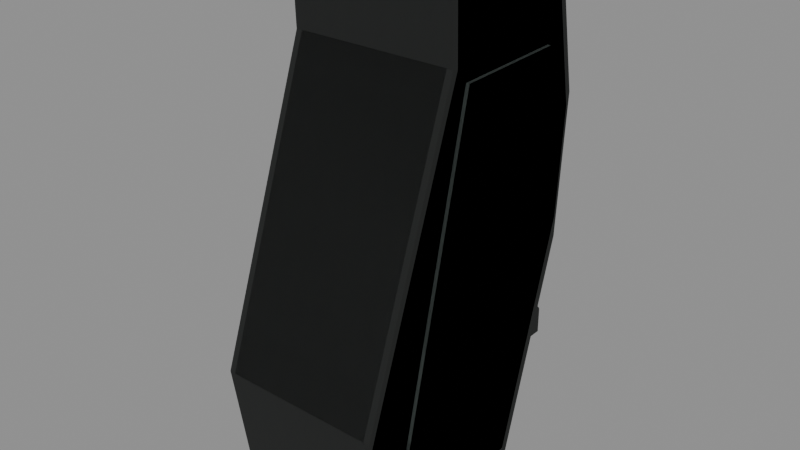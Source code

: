 # Source: ar_ergo.blend  (saved by Blender 5.2.45; exported with 4.5.12 LTS)
import bpy
from mathutils import Matrix  # noqa: F401  (used for matrix-valued properties, if any)

bpy.ops.wm.read_factory_settings(use_empty=True)
scene = bpy.context.scene
scene.name = 'RAID_Attachment_ar_ergo'

# ---- images (referenced by path relative to the original .blend; pixels are not part of the script)
import os
ASSET_DIR = os.environ.get("B2B_ASSET_DIR", "")  # directory of the original .blend (textures are referenced by path, not embedded)
HERE = os.path.dirname(os.path.abspath(__file__))  # packed textures are extracted next to this script under _unpacked/

def load_image(name, relpath, width, height, colorspace="sRGB"):
    """Load a texture the original file referenced (path relative to the .blend, or extracted next to this script)."""
    p = next((c for c in (os.path.join(HERE, relpath), os.path.join(ASSET_DIR, relpath)) if relpath and os.path.exists(c)), "")
    if p:
        img = bpy.data.images.load(p, check_existing=True)
        img.name = name
    else:  # same state as the original file: an image datablock whose file is absent (Cycles renders it pink)
        img = bpy.data.images.new(name, width, height)
        img.source = "FILE"
        img.filepath = "//" + (relpath or name)
    img.colorspace_settings.name = colorspace
    return img
img_raid_original_rubber_grain = load_image('RAID_Original_rubber_Grain', '_unpacked/rubber-grain.f54d9314.png', 256, 256, 'sRGB')

# ---- materials (node trees are filled in below, after node groups)
mat_raid_original_attachment_rubber_003 = bpy.data.materials.new('RAID_Original_Attachment_rubber.003')
mat_raid_original_attachment_rubber_003.diffuse_color = (0.085, 0.095, 0.09, 1.0)
mat_raid_original_attachment_inset_005 = bpy.data.materials.new('RAID_Original_Attachment_inset.005')
mat_raid_original_attachment_inset_005.diffuse_color = (0.055, 0.07, 0.065, 1.0)

# ---- material node trees
mat_raid_original_attachment_rubber_003.use_nodes = True; mat_raid_original_attachment_rubber_003.node_tree.nodes.clear()
_N = mat_raid_original_attachment_rubber_003.node_tree.nodes; _L = mat_raid_original_attachment_rubber_003.node_tree.links
n0 = _N.new('ShaderNodeBsdfPrincipled'); n0.name = 'Principled BSDF'; n0.location = (-200, 100)
n0.inputs[2].default_value = 0.94
n0.inputs[10].default_value = 0.005
n1 = _N.new('ShaderNodeOutputMaterial'); n1.name = 'Material Output'; n1.location = (200, 100)
n2 = _N.new('ShaderNodeTexImage'); n2.name = 'Image Texture'; n2.location = (0, 0)
n2.image = img_raid_original_rubber_grain
_L.new(n0.outputs[0], n1.inputs[0])
_L.new(n2.outputs[0], n0.inputs[0])
n1.is_active_output = True
mat_raid_original_attachment_inset_005.use_nodes = True; mat_raid_original_attachment_inset_005.node_tree.nodes.clear()
_N = mat_raid_original_attachment_inset_005.node_tree.nodes; _L = mat_raid_original_attachment_inset_005.node_tree.links
n0 = _N.new('ShaderNodeBsdfPrincipled'); n0.name = 'Principled BSDF'; n0.location = (-200, 100)
n0.inputs[0].default_value = (0.055, 0.07, 0.065, 1.0)
n0.inputs[2].default_value = 0.8
n0.inputs[10].default_value = 0.005
n1 = _N.new('ShaderNodeOutputMaterial'); n1.name = 'Material Output'; n1.location = (200, 100)
_L.new(n0.outputs[0], n1.inputs[0])
n1.is_active_output = True

# ---- meshes
me_ar_ergo_item_profile_002 = bpy.data.meshes.new('ar_ergo_item_profile.002')
me_ar_ergo_item_profile_002.from_pydata([(-0.0315, 0.06755, -0.03248), (-0.034, 0.06729, -0.02998), (-0.0315, 0.06975, -0.02951), (-0.034, 0.06175, 0.02542), (-0.0315, 0.0615, 0.02791), (-0.0315, 0.06425, 0.02551), (-0.034, 0.03462, 0.02449), (-0.0315, 0.035, 0.027), (-0.034, -0.0883, 0.06744), (-0.0315, -0.0852, 0.069), (-0.034, -0.1272, 0.06141), (-0.0315, -0.1314, 0.05992), (-0.0315, -0.1275, 0.06239), (-0.034, -0.1391, 0.04372), (-0.0315, -0.1418, 0.04151), (-0.0315, -0.1406, 0.04608), (-0.034, -0.1353, -0.01168), (-0.0315, -0.1356, -0.01471), (-0.0315, -0.1382, -0.01151), (-0.034, -0.04131, -0.03942), (-0.0315, -0.05, -0.04), (-0.034, 0.002982, -0.04242), (-0.0315, 0.008, -0.044), (0.0315, 0.06755, -0.03248), (0.0315, 0.06975, -0.02951), (0.034, 0.06729, -0.02998), (0.0315, 0.0615, 0.02791), (0.034, 0.06175, 0.02542), (0.0315, 0.06425, 0.02551), (0.0315, 0.035, 0.027), (0.034, 0.03462, 0.02449), (0.034, -0.0883, 0.06744), (0.0315, -0.0852, 0.069), (0.0315, -0.1314, 0.05992), (0.034, -0.1272, 0.06141), (0.0315, -0.1275, 0.06239), (0.0315, -0.1418, 0.04151), (0.034, -0.1391, 0.04372), (0.0315, -0.1406, 0.04608), (0.0315, -0.1356, -0.01471), (0.034, -0.1353, -0.01168), (0.0315, -0.1382, -0.01151), (0.0315, -0.05, -0.04), (0.034, -0.04131, -0.03942), (0.034, 0.002982, -0.04242), (0.0315, 0.008, -0.044), (-0.0313, -0.03, -0.045), (-0.0313, -0.031, -0.044), (-0.0323, -0.03023, -0.04385), (-0.0323, -0.03022, -0.02815), (-0.0313, -0.031, -0.028), (-0.0313, -0.03, -0.027), (-0.0313, -0.02, -0.027), (-0.0313, -0.019, -0.028), (-0.0323, -0.01977, -0.02815), (-0.0323, -0.01978, -0.04385), (-0.0313, -0.019, -0.044), (-0.0313, -0.02, -0.045), (0.0313, -0.03, -0.045), (0.0323, -0.03023, -0.04385), (0.0313, -0.031, -0.044), (0.0313, -0.03, -0.027), (0.0313, -0.031, -0.028), (0.0323, -0.03022, -0.02815), (0.0313, -0.019, -0.028), (0.0313, -0.02, -0.027), (0.0323, -0.01977, -0.02815), (0.0313, -0.02, -0.045), (0.0313, -0.019, -0.044), (0.0323, -0.01978, -0.04385), (-0.0313, -0.061, -0.041), (-0.0313, -0.062, -0.04), (-0.0323, -0.06123, -0.03985), (-0.0323, -0.06122, -0.02415), (-0.0313, -0.062, -0.024), (-0.0313, -0.061, -0.023), (-0.0313, -0.051, -0.023), (-0.0313, -0.05, -0.024), (-0.0323, -0.05077, -0.02415), (-0.0323, -0.05078, -0.03985), (-0.0313, -0.05, -0.04), (-0.0313, -0.051, -0.041), (0.0313, -0.061, -0.041), (0.0323, -0.06123, -0.03985), (0.0313, -0.062, -0.04), (0.0313, -0.061, -0.023), (0.0313, -0.062, -0.024), (0.0323, -0.06122, -0.02415), (0.0313, -0.05, -0.024), (0.0313, -0.051, -0.023), (0.0323, -0.05077, -0.02415), (0.0313, -0.051, -0.041), (0.0313, -0.05, -0.04), (0.0323, -0.05078, -0.03985), (-0.0313, -0.092, -0.037), (-0.0313, -0.093, -0.036), (-0.0323, -0.09223, -0.03585), (-0.0323, -0.09222, -0.02015), (-0.0313, -0.093, -0.02), (-0.0313, -0.092, -0.019), (-0.0313, -0.082, -0.019), (-0.0313, -0.081, -0.02), (-0.0323, -0.08177, -0.02015), (-0.0323, -0.08178, -0.03585), (-0.0313, -0.081, -0.036), (-0.0313, -0.082, -0.037), (0.0313, -0.092, -0.037), (0.0323, -0.09223, -0.03585), (0.0313, -0.093, -0.036), (0.0313, -0.092, -0.019), (0.0313, -0.093, -0.02), (0.0323, -0.09222, -0.02015), (0.0313, -0.081, -0.02), (0.0313, -0.082, -0.019), (0.0323, -0.08177, -0.02015), (0.0313, -0.082, -0.037), (0.0313, -0.081, -0.036), (0.0323, -0.08178, -0.03585)], [], [(0, 1, 2), (3, 4, 5), (10, 11, 12), (13, 14, 15), (16, 17, 18), (23, 24, 25), (26, 27, 28), (33, 34, 35), (36, 37, 38), (39, 40, 41), (2, 24, 23, 0), (1, 3, 5, 2), (4, 26, 28, 5), (24, 28, 27, 25), (3, 6, 7, 4), (26, 29, 30, 27), (6, 8, 9, 7), (29, 32, 31, 30), (8, 10, 12, 9), (11, 33, 35, 12), (32, 35, 34, 31), (10, 13, 15, 11), (14, 36, 38, 15), (33, 38, 37, 34), (13, 16, 18, 14), (17, 39, 41, 18), (36, 41, 40, 37), (16, 19, 20, 17), (39, 42, 43, 40), (19, 21, 22, 20), (42, 45, 44, 43), (0, 22, 21, 1), (25, 44, 45, 23), (22, 0, 23, 45), (2, 5, 28, 24), (19, 1, 21), (6, 3, 1), (16, 6, 1), (19, 16, 1), (4, 7, 29, 26), (7, 9, 32, 29), (10, 8, 6), (13, 10, 6), (16, 13, 6), (9, 12, 35, 32), (11, 15, 38, 33), (14, 18, 41, 36), (17, 20, 42, 39), (20, 22, 45, 42), (25, 30, 40), (25, 40, 43), (44, 25, 43), (25, 27, 30), (30, 31, 34), (30, 34, 37), (30, 37, 40), (46, 47, 48), (49, 50, 51), (52, 53, 54), (55, 56, 57), (58, 59, 60), (61, 62, 63), (64, 65, 66), (67, 68, 69), (46, 58, 60, 47), (47, 50, 49, 48), (50, 62, 61, 51), (59, 63, 62, 60), (51, 52, 54, 49), (52, 65, 64, 53), (63, 66, 65, 61), (53, 56, 55, 54), (56, 68, 67, 57), (66, 69, 68, 64), (48, 55, 57, 46), (58, 67, 69, 59), (57, 67, 58, 46), (55, 48, 54), (47, 60, 62, 50), (54, 48, 49), (51, 61, 65, 52), (53, 64, 68, 56), (59, 69, 66), (59, 66, 63), (70, 71, 72), (73, 74, 75), (76, 77, 78), (79, 80, 81), (82, 83, 84), (85, 86, 87), (88, 89, 90), (91, 92, 93), (70, 82, 84, 71), (71, 74, 73, 72), (74, 86, 85, 75), (83, 87, 86, 84), (75, 76, 78, 73), (76, 89, 88, 77), (87, 90, 89, 85), (77, 80, 79, 78), (80, 92, 91, 81), (90, 93, 92, 88), (72, 79, 81, 70), (82, 91, 93, 83), (81, 91, 82, 70), (79, 72, 78), (71, 84, 86, 74), (78, 72, 73), (75, 85, 89, 76), (77, 88, 92, 80), (83, 93, 90), (83, 90, 87), (94, 95, 96), (97, 98, 99), (100, 101, 102), (103, 104, 105), (106, 107, 108), (109, 110, 111), (112, 113, 114), (115, 116, 117), (94, 106, 108, 95), (95, 98, 97, 96), (98, 110, 109, 99), (107, 111, 110, 108), (99, 100, 102, 97), (100, 113, 112, 101), (111, 114, 113, 109), (101, 104, 103, 102), (104, 116, 115, 105), (114, 117, 116, 112), (96, 103, 105, 94), (106, 115, 117, 107), (105, 115, 106, 94), (103, 96, 102), (95, 108, 110, 98), (102, 96, 97), (99, 109, 113, 100), (101, 112, 116, 104), (107, 117, 114), (107, 114, 111)])
_uv = me_ar_ergo_item_profile_002.uv_layers.new(name='UVMap')
_uv.uv.foreach_set('vector', [-0.07, -0.07217, -0.07556, -0.06662, -0.07, -0.06558, -0.07556, 0.1372, -0.07, 0.1367, -0.07, 0.1428, -0.07556, -0.2827, -0.07, -0.292, -0.07, -0.2834, -0.07556, 0.09715, -0.07, 0.09224, -0.07, 0.1024, -0.3006, -0.02596, -0.3013, -0.03269, -0.307, -0.02557, 0.07, -0.07217, 0.07, -0.06558, 0.07556, -0.06662, 0.07, 0.1367, 0.07556, 0.1372, 0.07, 0.1428, 0.07, -0.292, 0.07556, -0.2827, 0.07, -0.2834, 0.07, 0.09224, 0.07556, 0.09715, 0.07, 0.1024, -0.3013, -0.03269, -0.3006, -0.02596, -0.307, -0.02557, -0.07, -0.06558, 0.07, -0.06558, 0.07, -0.07217, -0.07, -0.07217, 0.1495, -0.06662, 0.1372, 0.05649, 0.1428, 0.05669, 0.155, -0.06558, -0.07, 0.1367, 0.07, 0.1367, 0.07, 0.1428, -0.07, 0.1428, 0.155, -0.06558, 0.1428, 0.05669, 0.1372, 0.05649, 0.1495, -0.06662, 0.1372, 0.05649, 0.07693, 0.05441, 0.07778, 0.06, 0.1367, 0.06203, 0.1367, 0.06203, 0.07778, 0.06, 0.07693, 0.05441, 0.1372, 0.05649, 0.07693, 0.05441, -0.1962, 0.1499, -0.1893, 0.1533, 0.07778, 0.06, 0.07778, 0.06, -0.1893, 0.1533, -0.1962, 0.1499, 0.07693, 0.05441, -0.07556, -0.1962, -0.07556, -0.2827, -0.07, -0.2834, -0.07, -0.1893, -0.07, -0.292, 0.07, -0.292, 0.07, -0.2834, -0.07, -0.2834, 0.07, -0.1893, 0.07, -0.2834, 0.07556, -0.2827, 0.07556, -0.1962, -0.2827, 0.1365, -0.309, 0.09715, -0.3125, 0.1024, -0.292, 0.1332, -0.07, 0.09224, 0.07, 0.09224, 0.07, 0.1024, -0.07, 0.1024, -0.292, 0.1332, -0.3125, 0.1024, -0.309, 0.09715, -0.2827, 0.1365, -0.309, 0.09715, -0.3006, -0.02596, -0.307, -0.02557, -0.3152, 0.09224, -0.07, -0.03269, 0.07, -0.03269, 0.07, -0.02557, -0.07, -0.02557, -0.3152, 0.09224, -0.307, -0.02557, -0.3006, -0.02596, -0.309, 0.09715, -0.3006, -0.02596, -0.09181, -0.0876, -0.1111, -0.08889, -0.3013, -0.03269, -0.3013, -0.03269, -0.1111, -0.08889, -0.09181, -0.0876, -0.3006, -0.02596, -0.07556, -0.09181, -0.07556, 0.006626, -0.07, 0.01778, -0.07, -0.1111, 0.07, -0.1111, 0.07, 0.01778, 0.07556, 0.006626, 0.07556, -0.09181, 0.1501, -0.07217, 0.01778, -0.09778, 0.006626, -0.09428, 0.1495, -0.06662, 0.1495, -0.06662, 0.006626, -0.09428, 0.01778, -0.09778, 0.1501, -0.07217, -0.07, 0.01778, -0.07, 0.1501, 0.07, 0.1501, 0.07, 0.01778, -0.07, -0.06558, -0.07, 0.05669, 0.07, 0.05669, 0.07, -0.06558, -0.09181, -0.0876, 0.1495, -0.06662, 0.006626, -0.09428, 0.07693, 0.05441, 0.1372, 0.05649, 0.1495, -0.06662, -0.3006, -0.02596, 0.07693, 0.05441, 0.1495, -0.06662, -0.09181, -0.0876, -0.3006, -0.02596, 0.1495, -0.06662, -0.07, 0.1367, -0.07, 0.07778, 0.07, 0.07778, 0.07, 0.1367, -0.07, 0.07778, -0.07, -0.1893, 0.07, -0.1893, 0.07, 0.07778, -0.2827, 0.1365, -0.1962, 0.1499, 0.07693, 0.05441, -0.309, 0.09715, -0.2827, 0.1365, 0.07693, 0.05441, -0.3006, -0.02596, -0.309, 0.09715, 0.07693, 0.05441, -0.07, -0.1893, -0.07, -0.2834, 0.07, -0.2834, 0.07, -0.1893, -0.07, 0.1332, -0.07, 0.1024, 0.07, 0.1024, 0.07, 0.1332, -0.07, 0.09224, -0.07, -0.02557, 0.07, -0.02557, 0.07, 0.09224, -0.07, -0.3013, -0.07, -0.1111, 0.07, -0.1111, 0.07, -0.3013, -0.07, -0.1111, -0.07, 0.01778, 0.07, 0.01778, 0.07, -0.1111, 0.1495, -0.06662, 0.07693, 0.05441, -0.3006, -0.02596, 0.1495, -0.06662, -0.3006, -0.02596, -0.09181, -0.0876, 0.006626, -0.09428, 0.1495, -0.06662, -0.09181, -0.0876, 0.1495, -0.06662, 0.1372, 0.05649, 0.07693, 0.05441, 0.07693, 0.05441, -0.1962, 0.1499, -0.2827, 0.1365, 0.07693, 0.05441, -0.2827, 0.1365, -0.309, 0.09715, 0.07693, 0.05441, -0.309, 0.09715, -0.3006, -0.02596, -0.06956, -0.06667, -0.06956, -0.06889, -0.07178, -0.06718, -0.07178, -0.06255, -0.06956, -0.06222, -0.06956, -0.06, -0.06956, -0.06, -0.06956, -0.06222, -0.07178, -0.06256, -0.07178, -0.04395, -0.06956, -0.04222, -0.06956, -0.04444, 0.06956, -0.06667, 0.07178, -0.06718, 0.06956, -0.06889, 0.06956, -0.06, 0.06956, -0.06222, 0.07178, -0.06255, 0.06956, -0.06222, 0.06956, -0.06, 0.07178, -0.06256, 0.06956, -0.04444, 0.06956, -0.04222, 0.07178, -0.04395, -0.06956, -0.06667, 0.06956, -0.06667, 0.06956, -0.06889, -0.06956, -0.06889, -0.06956, -0.09778, -0.06956, -0.06222, -0.07178, -0.06255, -0.07178, -0.09744, -0.06956, -0.06222, 0.06956, -0.06222, 0.06956, -0.06, -0.06956, -0.06, 0.07178, -0.09744, 0.07178, -0.06255, 0.06956, -0.06222, 0.06956, -0.09778, -0.06667, -0.06, -0.04444, -0.06, -0.04393, -0.06256, -0.06716, -0.06255, -0.06956, -0.06, 0.06956, -0.06, 0.06956, -0.06222, -0.06956, -0.06222, -0.06716, -0.06255, -0.04393, -0.06256, -0.04444, -0.06, -0.06667, -0.06, -0.06956, -0.06222, -0.06956, -0.09778, -0.07178, -0.09745, -0.07178, -0.06256, -0.06956, -0.04222, 0.06956, -0.04222, 0.06956, -0.04444, -0.06956, -0.04444, 0.07178, -0.06256, 0.07178, -0.09745, 0.06956, -0.09778, 0.06956, -0.06222, -0.06718, -0.09744, -0.04395, -0.09745, -0.04444, -0.1, -0.06667, -0.1, -0.06667, -0.1, -0.04444, -0.1, -0.04395, -0.09745, -0.06718, -0.09744, -0.06956, -0.04444, 0.06956, -0.04444, 0.06956, -0.06667, -0.06956, -0.06667, -0.04395, -0.09745, -0.06718, -0.09744, -0.04393, -0.06256, -0.06956, -0.09778, 0.06956, -0.09778, 0.06956, -0.06222, -0.06956, -0.06222, -0.04393, -0.06256, -0.06718, -0.09744, -0.06716, -0.06255, -0.06956, -0.06667, 0.06956, -0.06667, 0.06956, -0.04444, -0.06956, -0.04444, -0.06956, -0.06222, 0.06956, -0.06222, 0.06956, -0.09778, -0.06956, -0.09778, -0.06718, -0.09744, -0.04395, -0.09745, -0.04393, -0.06256, -0.06718, -0.09744, -0.04393, -0.06256, -0.06716, -0.06255, -0.06956, -0.09111, -0.06956, -0.08889, -0.07178, -0.08855, -0.07178, -0.05366, -0.06956, -0.05333, -0.06956, -0.05111, -0.06956, -0.05111, -0.06956, -0.05333, -0.07178, -0.05368, -0.07178, -0.08856, -0.06956, -0.08889, -0.06956, -0.09111, 0.06956, -0.09111, 0.07178, -0.08855, 0.06956, -0.08889, 0.06956, -0.05111, 0.06956, -0.05333, 0.07178, -0.05366, 0.06956, -0.05333, 0.06956, -0.05111, 0.07178, -0.05368, 0.06956, -0.09111, 0.06956, -0.08889, 0.07178, -0.08856, -0.06956, -0.09111, 0.06956, -0.09111, 0.06956, -0.08889, -0.06956, -0.08889, -0.06956, -0.08889, -0.06956, -0.05333, -0.07178, -0.05366, -0.07178, -0.08855, -0.06956, -0.05333, 0.06956, -0.05333, 0.06956, -0.05111, -0.06956, -0.05111, 0.07178, -0.08855, 0.07178, -0.05366, 0.06956, -0.05333, 0.06956, -0.08889, -0.1356, -0.05111, -0.1133, -0.05111, -0.1128, -0.05368, -0.136, -0.05366, -0.06956, -0.05111, 0.06956, -0.05111, 0.06956, -0.05333, -0.06956, -0.05333, -0.136, -0.05366, -0.1128, -0.05368, -0.1133, -0.05111, -0.1356, -0.05111, -0.06956, -0.05333, -0.06956, -0.08889, -0.07178, -0.08856, -0.07178, -0.05368, -0.06956, -0.08889, 0.06956, -0.08889, 0.06956, -0.09111, -0.06956, -0.09111, 0.07178, -0.05368, 0.07178, -0.08856, 0.06956, -0.08889, 0.06956, -0.05333, -0.1361, -0.08855, -0.1128, -0.08856, -0.1133, -0.09111, -0.1356, -0.09111, -0.1356, -0.09111, -0.1133, -0.09111, -0.1128, -0.08856, -0.1361, -0.08855, -0.06956, -0.1133, 0.06956, -0.1133, 0.06956, -0.1356, -0.06956, -0.1356, -0.1128, -0.08856, -0.1361, -0.08855, -0.1128, -0.05368, -0.06956, -0.08889, 0.06956, -0.08889, 0.06956, -0.05333, -0.06956, -0.05333, -0.1128, -0.05368, -0.1361, -0.08855, -0.136, -0.05366, -0.06956, -0.1356, 0.06956, -0.1356, 0.06956, -0.1133, -0.06956, -0.1133, -0.06956, -0.05333, 0.06956, -0.05333, 0.06956, -0.08889, -0.06956, -0.08889, -0.1361, -0.08855, -0.1128, -0.08856, -0.1128, -0.05368, -0.1361, -0.08855, -0.1128, -0.05368, -0.136, -0.05366, -0.06956, -0.2044, -0.06956, -0.2067, -0.07178, -0.205, -0.07178, -0.2049, -0.06956, -0.2067, -0.06956, -0.2044, -0.06956, -0.1822, -0.06956, -0.18, -0.07178, -0.1817, -0.07178, -0.1817, -0.06956, -0.18, -0.06956, -0.1822, 0.06956, -0.2044, 0.07178, -0.205, 0.06956, -0.2067, 0.06956, -0.2044, 0.06956, -0.2067, 0.07178, -0.2049, 0.06956, -0.18, 0.06956, -0.1822, 0.07178, -0.1817, 0.06956, -0.1822, 0.06956, -0.18, 0.07178, -0.1817, -0.06956, -0.2044, 0.06956, -0.2044, 0.06956, -0.2067, -0.06956, -0.2067, -0.06956, -0.08, -0.06956, -0.04444, -0.07178, -0.04477, -0.07178, -0.07966, -0.06956, -0.2067, 0.06956, -0.2067, 0.06956, -0.2044, -0.06956, -0.2044, 0.07178, -0.07966, 0.07178, -0.04477, 0.06956, -0.04444, 0.06956, -0.08, -0.2044, -0.04222, -0.1822, -0.04222, -0.1817, -0.04479, -0.2049, -0.04477, -0.06956, -0.1822, 0.06956, -0.1822, 0.06956, -0.18, -0.06956, -0.18, -0.2049, -0.04477, -0.1817, -0.04479, -0.1822, -0.04222, -0.2044, -0.04222, -0.06956, -0.04444, -0.06956, -0.08, -0.07178, -0.07967, -0.07178, -0.04479, -0.06956, -0.18, 0.06956, -0.18, 0.06956, -0.1822, -0.06956, -0.1822, 0.07178, -0.04479, 0.07178, -0.07967, 0.06956, -0.08, 0.06956, -0.04444, -0.205, -0.07966, -0.1817, -0.07967, -0.1822, -0.08222, -0.2044, -0.08222, -0.2044, -0.08222, -0.1822, -0.08222, -0.1817, -0.07967, -0.205, -0.07966, -0.06956, -0.1822, 0.06956, -0.1822, 0.06956, -0.2044, -0.06956, -0.2044, -0.1817, -0.07967, -0.205, -0.07966, -0.1817, -0.04479, -0.06956, -0.08, 0.06956, -0.08, 0.06956, -0.04444, -0.06956, -0.04444, -0.1817, -0.04479, -0.205, -0.07966, -0.2049, -0.04477, -0.06956, -0.2044, 0.06956, -0.2044, 0.06956, -0.1822, -0.06956, -0.1822, -0.06956, -0.04444, 0.06956, -0.04444, 0.06956, -0.08, -0.06956, -0.08, -0.205, -0.07966, -0.1817, -0.07967, -0.1817, -0.04479, -0.205, -0.07966, -0.1817, -0.04479, -0.2049, -0.04477])
me_ar_ergo_item_profile_002.materials.append(mat_raid_original_attachment_rubber_003)
me_ar_ergo_item_profile_002.update()
me_ar_ergo_molded_panel_004 = bpy.data.meshes.new('ar_ergo_molded_panel.004')
me_ar_ergo_molded_panel_004.from_pydata([(-0.0007, 0.03, -0.027), (-0.0007, 0.029, 0.02), (-0.0007, -0.115, 0.053), (-0.0007, -0.126, 0.033), (-0.0007, -0.057, -0.024), (0.0007, 0.03, -0.027), (0.0007, 0.029, 0.02), (0.0007, -0.115, 0.053), (0.0007, -0.126, 0.033), (0.0007, -0.057, -0.024), (0.0687, 0.03, -0.027), (0.0687, 0.029, 0.02), (0.0687, -0.115, 0.053), (0.0687, -0.126, 0.033), (0.0687, -0.057, -0.024), (0.0701, 0.03, -0.027), (0.0701, 0.029, 0.02), (0.0701, -0.115, 0.053), (0.0701, -0.126, 0.033), (0.0701, -0.057, -0.024)], [], [(0, 1, 6, 5), (1, 2, 7, 6), (2, 3, 8, 7), (3, 4, 9, 8), (4, 0, 5, 9), (3, 2, 1), (6, 7, 8), (4, 3, 1), (6, 8, 9), (4, 1, 0), (5, 6, 9), (10, 11, 16, 15), (11, 12, 17, 16), (12, 13, 18, 17), (13, 14, 19, 18), (14, 10, 15, 19), (13, 12, 11), (16, 17, 18), (14, 13, 11), (16, 18, 19), (14, 11, 10), (15, 16, 19)])
_uv = me_ar_ergo_molded_panel_004.uv_layers.new(name='UVMap')
_uv.uv.foreach_set('vector', [-0.001556, -0.06, -0.001556, 0.04444, 0.001556, 0.04444, 0.001556, -0.06, -0.001556, 0.06444, -0.001556, -0.2556, 0.001556, -0.2556, 0.001556, 0.06444, -0.001556, 0.1178, -0.001556, 0.07333, 0.001556, 0.07333, 0.001556, 0.1178, -0.001556, -0.28, -0.001556, -0.1267, 0.001556, -0.1267, 0.001556, -0.28, -0.001556, -0.1267, -0.001556, 0.06667, 0.001556, 0.06667, 0.001556, -0.1267, -0.28, 0.07333, -0.2556, 0.1178, 0.06444, 0.04444, 0.06444, 0.04444, -0.2556, 0.1178, -0.28, 0.07333, -0.1267, -0.05333, -0.28, 0.07333, 0.06444, 0.04444, 0.06444, 0.04444, -0.28, 0.07333, -0.1267, -0.05333, -0.1267, -0.05333, 0.06444, 0.04444, 0.06667, -0.06, 0.06667, -0.06, 0.06444, 0.04444, -0.1267, -0.05333, -0.001556, -0.06, -0.001556, 0.04444, 0.001556, 0.04444, 0.001556, -0.06, -0.001556, 0.06444, -0.001556, -0.2556, 0.001556, -0.2556, 0.001556, 0.06444, -0.001556, 0.1178, -0.001556, 0.07333, 0.001556, 0.07333, 0.001556, 0.1178, -0.001556, -0.28, -0.001556, -0.1267, 0.001556, -0.1267, 0.001556, -0.28, -0.001556, -0.1267, -0.001556, 0.06667, 0.001556, 0.06667, 0.001556, -0.1267, -0.28, 0.07333, -0.2556, 0.1178, 0.06444, 0.04444, 0.06444, 0.04444, -0.2556, 0.1178, -0.28, 0.07333, -0.1267, -0.05333, -0.28, 0.07333, 0.06444, 0.04444, 0.06444, 0.04444, -0.28, 0.07333, -0.1267, -0.05333, -0.1267, -0.05333, 0.06444, 0.04444, 0.06667, -0.06, 0.06667, -0.06, 0.06444, 0.04444, -0.1267, -0.05333])
me_ar_ergo_molded_panel_004.materials.append(mat_raid_original_attachment_inset_005)
me_ar_ergo_molded_panel_004.update()
me_ar_ergo_item_profile_003 = bpy.data.meshes.new('ar_ergo_item_profile.003')
me_ar_ergo_item_profile_003.from_pydata([(-0.034, 0.07, -0.032), (-0.034, 0.064, 0.028), (-0.034, 0.035, 0.027), (-0.034, -0.0852, 0.069), (-0.034, -0.13, 0.062), (-0.034, -0.142, 0.044), (-0.034, -0.138, -0.014), (-0.034, -0.05, -0.04), (-0.034, 0.008, -0.044), (0.034, 0.07, -0.032), (0.034, 0.064, 0.028), (0.034, 0.035, 0.027), (0.034, -0.0852, 0.069), (0.034, -0.13, 0.062), (0.034, -0.142, 0.044), (0.034, -0.138, -0.014), (0.034, -0.05, -0.04), (0.034, 0.008, -0.044)], [], [(0, 1, 10, 9), (1, 2, 11, 10), (2, 3, 12, 11), (3, 4, 13, 12), (4, 5, 14, 13), (5, 6, 15, 14), (6, 7, 16, 15), (7, 8, 17, 16), (8, 0, 9, 17), (4, 3, 2), (11, 12, 13), (5, 4, 2), (11, 13, 14), (6, 5, 2), (11, 14, 15), (2, 1, 0), (9, 10, 11), (6, 2, 0), (9, 11, 15), (7, 6, 0), (9, 15, 16), (7, 0, 8), (17, 9, 16)])
_uv = me_ar_ergo_item_profile_003.uv_layers.new(name='UVMap')
_uv.uv.foreach_set('vector', [-0.07556, -0.07111, -0.07556, 0.06222, 0.07556, 0.06222, 0.07556, -0.07111, -0.07556, 0.1422, -0.07556, 0.07778, 0.07556, 0.07778, 0.07556, 0.1422, -0.07556, 0.07778, -0.07556, -0.1893, 0.07556, -0.1893, 0.07556, 0.07778, -0.07556, -0.1893, -0.07556, -0.2889, 0.07556, -0.2889, 0.07556, -0.1893, -0.07556, 0.1378, -0.07556, 0.09778, 0.07556, 0.09778, 0.07556, 0.1378, -0.07556, 0.09778, -0.07556, -0.03111, 0.07556, -0.03111, 0.07556, 0.09778, -0.07556, -0.3067, -0.07556, -0.1111, 0.07556, -0.1111, 0.07556, -0.3067, -0.07556, -0.1111, -0.07556, 0.01778, 0.07556, 0.01778, 0.07556, -0.1111, -0.07556, 0.01778, -0.07556, 0.1556, 0.07556, 0.1556, 0.07556, 0.01778, -0.2889, 0.1378, -0.1893, 0.1533, 0.07778, 0.06, 0.07778, 0.06, -0.1893, 0.1533, -0.2889, 0.1378, -0.3156, 0.09778, -0.2889, 0.1378, 0.07778, 0.06, 0.07778, 0.06, -0.2889, 0.1378, -0.3156, 0.09778, -0.3067, -0.03111, -0.3156, 0.09778, 0.07778, 0.06, 0.07778, 0.06, -0.3156, 0.09778, -0.3067, -0.03111, 0.07778, 0.06, 0.1422, 0.06222, 0.1556, -0.07111, 0.1556, -0.07111, 0.1422, 0.06222, 0.07778, 0.06, -0.3067, -0.03111, 0.07778, 0.06, 0.1556, -0.07111, 0.1556, -0.07111, 0.07778, 0.06, -0.3067, -0.03111, -0.1111, -0.08889, -0.3067, -0.03111, 0.1556, -0.07111, 0.1556, -0.07111, -0.3067, -0.03111, -0.1111, -0.08889, -0.1111, -0.08889, 0.1556, -0.07111, 0.01778, -0.09778, 0.01778, -0.09778, 0.1556, -0.07111, -0.1111, -0.08889])
me_ar_ergo_item_profile_003.materials.append(mat_raid_original_attachment_rubber_003)
me_ar_ergo_item_profile_003.update()
me_ar_ergo_molded_panel_006 = bpy.data.meshes.new('ar_ergo_molded_panel.006')
me_ar_ergo_molded_panel_006.from_pydata([(-0.0007, 0.03, -0.027), (-0.0007, 0.029, 0.02), (-0.0007, -0.115, 0.053), (-0.0007, -0.126, 0.033), (-0.0007, -0.057, -0.024), (0.0007, 0.03, -0.027), (0.0007, 0.029, 0.02), (0.0007, -0.115, 0.053), (0.0007, -0.126, 0.033), (0.0007, -0.057, -0.024), (0.0687, 0.03, -0.027), (0.0687, 0.029, 0.02), (0.0687, -0.115, 0.053), (0.0687, -0.126, 0.033), (0.0687, -0.057, -0.024), (0.0701, 0.03, -0.027), (0.0701, 0.029, 0.02), (0.0701, -0.115, 0.053), (0.0701, -0.126, 0.033), (0.0701, -0.057, -0.024)], [], [(0, 1, 6, 5), (1, 2, 7, 6), (2, 3, 8, 7), (3, 4, 9, 8), (4, 0, 5, 9), (3, 2, 1), (6, 7, 8), (4, 3, 1), (6, 8, 9), (4, 1, 0), (5, 6, 9), (10, 11, 16, 15), (11, 12, 17, 16), (12, 13, 18, 17), (13, 14, 19, 18), (14, 10, 15, 19), (13, 12, 11), (16, 17, 18), (14, 13, 11), (16, 18, 19), (14, 11, 10), (15, 16, 19)])
_uv = me_ar_ergo_molded_panel_006.uv_layers.new(name='UVMap')
_uv.uv.foreach_set('vector', [-0.001556, -0.06, -0.001556, 0.04444, 0.001556, 0.04444, 0.001556, -0.06, -0.001556, 0.06444, -0.001556, -0.2556, 0.001556, -0.2556, 0.001556, 0.06444, -0.001556, 0.1178, -0.001556, 0.07333, 0.001556, 0.07333, 0.001556, 0.1178, -0.001556, -0.28, -0.001556, -0.1267, 0.001556, -0.1267, 0.001556, -0.28, -0.001556, -0.1267, -0.001556, 0.06667, 0.001556, 0.06667, 0.001556, -0.1267, -0.28, 0.07333, -0.2556, 0.1178, 0.06444, 0.04444, 0.06444, 0.04444, -0.2556, 0.1178, -0.28, 0.07333, -0.1267, -0.05333, -0.28, 0.07333, 0.06444, 0.04444, 0.06444, 0.04444, -0.28, 0.07333, -0.1267, -0.05333, -0.1267, -0.05333, 0.06444, 0.04444, 0.06667, -0.06, 0.06667, -0.06, 0.06444, 0.04444, -0.1267, -0.05333, -0.001556, -0.06, -0.001556, 0.04444, 0.001556, 0.04444, 0.001556, -0.06, -0.001556, 0.06444, -0.001556, -0.2556, 0.001556, -0.2556, 0.001556, 0.06444, -0.001556, 0.1178, -0.001556, 0.07333, 0.001556, 0.07333, 0.001556, 0.1178, -0.001556, -0.28, -0.001556, -0.1267, 0.001556, -0.1267, 0.001556, -0.28, -0.001556, -0.1267, -0.001556, 0.06667, 0.001556, 0.06667, 0.001556, -0.1267, -0.28, 0.07333, -0.2556, 0.1178, 0.06444, 0.04444, 0.06444, 0.04444, -0.2556, 0.1178, -0.28, 0.07333, -0.1267, -0.05333, -0.28, 0.07333, 0.06444, 0.04444, 0.06444, 0.04444, -0.28, 0.07333, -0.1267, -0.05333, -0.1267, -0.05333, 0.06444, 0.04444, 0.06667, -0.06, 0.06667, -0.06, 0.06444, 0.04444, -0.1267, -0.05333])
me_ar_ergo_molded_panel_006.materials.append(mat_raid_original_attachment_inset_005)
me_ar_ergo_molded_panel_006.update()

# ---- objects
ob_ar_ergo_item_profile = bpy.data.objects.new('ar_ergo_item_profile', me_ar_ergo_item_profile_002)
ob_ar_ergo_molded_panel = bpy.data.objects.new('ar_ergo_molded_panel', me_ar_ergo_molded_panel_004)
ob_ar_ergo_item_profile_001 = bpy.data.objects.new('ar_ergo_item_profile.001', me_ar_ergo_item_profile_003)
ob_ar_ergo_molded_panel_002 = bpy.data.objects.new('ar_ergo_molded_panel.002', me_ar_ergo_molded_panel_006)

# ---- transforms, parenting, visibility, modifiers, constraints
ob_ar_ergo_item_profile.location = (0.0, 0.0, 0.0)
ob_ar_ergo_item_profile.rotation_euler = (1.571, -0.0, 0.0)
ob_ar_ergo_molded_panel.location = (-0.0347, 0.0, 0.0)
ob_ar_ergo_molded_panel.rotation_euler = (1.571, -0.0, 0.0)
ob_ar_ergo_item_profile_001.location = (0.0, 0.0, 0.0)
ob_ar_ergo_item_profile_001.rotation_euler = (1.571, -0.0, 0.0)
ob_ar_ergo_molded_panel_002.location = (-0.0347, 0.0, 0.0)
ob_ar_ergo_molded_panel_002.rotation_euler = (1.571, -0.0, 0.0)

# ---- collection membership
scene.collection.objects.link(ob_ar_ergo_item_profile)
scene.collection.objects.link(ob_ar_ergo_molded_panel)
scene.collection.objects.link(ob_ar_ergo_item_profile_001)
scene.collection.objects.link(ob_ar_ergo_molded_panel_002)

# ---- scene / render settings (as saved in the file)
scene.frame_start = 1; scene.frame_end = 250; scene.frame_set(1)
scene.render.engine = 'BLENDER_EEVEE_NEXT'
scene.render.image_settings.exr_codec = 'NONE'
scene.render.use_bake_clear = False
scene.render.bake_margin = 0
scene.render.bake_bias = 0.0
scene.render.bake_samples = 0
scene.render.simplify_subdivision_render = 0
scene.render.simplify_child_particles_render = 0.0
scene.render.compositor_device = 'GPU'
scene.eevee.use_volume_custom_range = False
scene.eevee.gtao_distance = 0.0
scene.eevee.use_fast_gi = False
scene.eevee.fast_gi_thickness_near = 0.1
scene.eevee.fast_gi_thickness_far = 0.0
scene.eevee.ray_tracing_options.screen_trace_thickness = 0.1
bpy.context.view_layer.update()

# ---- added for rendering (the .blend has no active camera and no usable light): camera, sun + grey world if the file has none
cam_auto = bpy.data.cameras.new('AutoCamera')
cam_auto.lens = 50.0
cam_auto.sensor_width = 36.0
cam_auto.clip_end = 1000.0
ob_auto_camera = bpy.data.objects.new('AutoCamera', cam_auto)
scene.collection.objects.link(ob_auto_camera)
ob_auto_camera.location = (0.232142, -0.290571, 0.149714)
ob_auto_camera.rotation_euler = (1.09748, -7.21219e-08, 0.694738)
scene.camera = ob_auto_camera
light_auto_sun = bpy.data.lights.new('AutoSun', 'SUN')
light_auto_sun.energy = 3.0
light_auto_sun.angle = 0.0523599
ob_auto_sun = bpy.data.objects.new('AutoSun', light_auto_sun)
scene.collection.objects.link(ob_auto_sun)
ob_auto_sun.rotation_euler = (0.872665, 0.174533, 0.523599)
if scene.world is None:
    world_auto = bpy.data.worlds.new('AutoWorld')
    world_auto.color = (0.3, 0.3, 0.3)
    scene.world = world_auto
bpy.context.view_layer.update()
